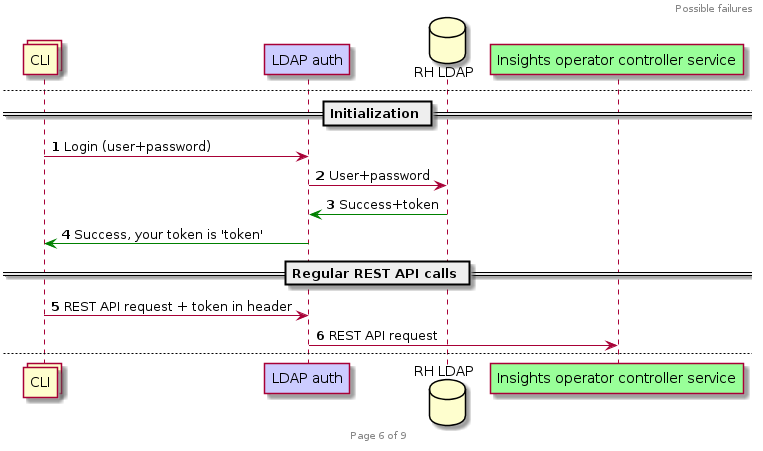

The diagram above was rendered by PlantUML. Its source (embedded in the PNG):
@startuml

header Authorization process for insights operator instrumentation service
footer Page %page% of %lastpage%

collections CLI as cli
participant "LDAP auth" as ldap_auth #ccccff
database "RH LDAP" as rh_ldap
participant "Insights operator controller service" as service #99FF99

autonumber 1
== Initialization ==
cli -> ldap_auth: Login (user+password)

newpage
autonumber 1
== Initialization ==
cli -> ldap_auth: Login (user+password)
ldap_auth -> rh_ldap: User+password
note right: uid=login,ou=users,dc=redhat,dc=com
note left: cn=ccx-dev

newpage
autonumber 1
== Initialization ==
cli -> ldap_auth: Login (user+password)
ldap_auth -> rh_ldap: User+password
note right: uid=login,ou=users,dc=redhat,dc=com
note left: cn=ccx-dev
group User+password+group OK
        rh_ldap -[#green]> ldap_auth: Success+token
        ldap_auth -[#green]> cli: Success, your token is 'token'
else User not found
        autonumber 3
        rh_ldap -[#red]> ldap_auth: Failure
        ldap_auth -[#red]> cli: Failure
else Wrong password
        autonumber 3
        rh_ldap -[#red]> ldap_auth: Failure
        ldap_auth -[#red]> cli: Failure
else Not in a group
        autonumber 3
        rh_ldap -[#red]> ldap_auth: Failure
        ldap_auth -[#red]> cli: Failure
end

newpage
autonumber 1
== Initialization ==
cli -> ldap_auth: Login (user+password)
ldap_auth -> rh_ldap: User+password
rh_ldap -[#green]> ldap_auth: Success+token
ldap_auth -[#green]> cli:  Success, your token is 'token'

newpage
autonumber 1
== Initialization ==
cli -> ldap_auth: Login (user+password)
ldap_auth -> rh_ldap: User+password
rh_ldap -[#green]> ldap_auth: Success+token
ldap_auth -[#green]> cli:  Success, your token is 'token'
== Regular REST API calls ==
cli -> ldap_auth: REST API request + token in header

newpage
autonumber 1
== Initialization ==
cli -> ldap_auth: Login (user+password)
ldap_auth -> rh_ldap: User+password
rh_ldap -[#green]> ldap_auth: Success+token
ldap_auth -[#green]> cli:  Success, your token is 'token'
== Regular REST API calls ==
cli -> ldap_auth: REST API request + token in header
ldap_auth -> service: REST API request

newpage
autonumber 1
== Initialization ==
cli -> ldap_auth: Login (user+password)
ldap_auth -> rh_ldap: User+password
rh_ldap -[#green]> ldap_auth: Success+token
ldap_auth -[#green]> cli:  Success, your token is 'token'
== Regular REST API calls ==
cli -> ldap_auth: REST API request + token in header
ldap_auth -> service: REST API request
service -> ldap_auth: REST API response

newpage
autonumber 1
== Initialization ==
cli -> ldap_auth: Login (user+password)
ldap_auth -> rh_ldap: User+password
rh_ldap -[#green]> ldap_auth: Success+token
ldap_auth -[#green]> cli:  Success, your token is 'token'
== Regular REST API calls ==
cli -> ldap_auth: REST API request + token in header
ldap_auth -> service: REST API request
service -> ldap_auth: REST API response
ldap_auth -> cli: REST API response

header Possible failures

newpage
autonumber 1
== REST API calls without token ==
autonumber 5
cli -> ldap_auth: REST API request
ldap_auth -[#red]> cli: Failuer - no token
note right: Missing auth token
== REST API calls with improper token ==
autonumber 5
cli -> ldap_auth: REST API request + token in header
ldap_auth -[#red]> cli: Failuer - wrong token
note right: Invalid/Malformed auth token
== REST API calls with token not signed by the server ==
autonumber 5
cli -> ldap_auth: REST API request + token in header
ldap_auth -[#red]> cli: Failuer - wrong token
note right: Token is not valid
@enduml